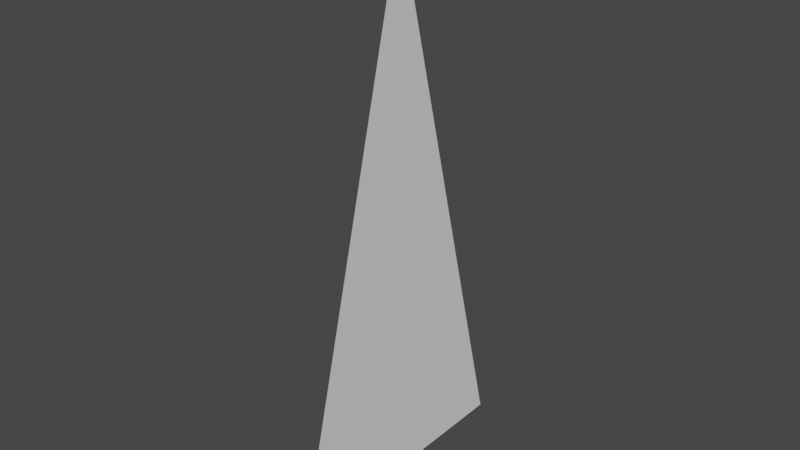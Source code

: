 # Source: SM_FairwayTrail_Src.blend  (saved by Blender 2.92.15; exported with 4.5.12 LTS)
import bpy
from mathutils import Matrix  # noqa: F401  (used for matrix-valued properties, if any)

bpy.ops.wm.read_factory_settings(use_empty=True)
scene = bpy.context.scene
scene.name = 'Scene'

# ---- collections
col_collection = bpy.data.collections.new('Collection'); scene.collection.children.link(col_collection)

# ---- world
world_world = bpy.data.worlds.new('World'); scene.world = world_world
world_world.use_nodes = True; world_world.node_tree.nodes.clear()
_N = world_world.node_tree.nodes; _L = world_world.node_tree.links
n0 = _N.new('ShaderNodeOutputWorld'); n0.name = 'World Output'; n0.location = (300, 300)
n1 = _N.new('ShaderNodeBackground'); n1.name = 'Background'; n1.location = (10, 300)
n1.inputs[0].default_value = (0.05088, 0.05088, 0.05088, 1.0)
_L.new(n1.outputs[0], n0.inputs[0])
n0.is_active_output = True
world_world.color = (0.05088, 0.05088, 0.05088)
world_world.use_sun_shadow = False
world_world.sun_shadow_jitter_overblur = 0.0

# ---- meshes
me_plane_001 = bpy.data.meshes.new('Plane.001')
me_plane_001.from_pydata([(1.192e-07, 0.0, 5.0), (-1.192e-07, -2.5, -5.0), (-1.192e-07, 2.5, -5.0), (-3.974e-08, 0.0, 0.0)], [], [(2, 0, 3), (1, 2, 3), (0, 1, 3)])
_uv = me_plane_001.uv_layers.new(name='UVMap')
_uv.uv.foreach_set('vector', [1.0, 1.0, 0.0, 0.0, 1.0, 1.0, 1.0, 0.0, 1.0, 1.0, 1.0, 0.0, 0.0, 0.0, 1.0, 0.0, 0.0, 0.0])
_ca = me_plane_001.color_attributes.new('Col', 'BYTE_COLOR', 'CORNER')
_ca.data.foreach_set('color', [0.0, 0.0, 0.0, 1.0, 0.0, 0.0, 0.0, 1.0, 1.0, 1.0, 1.0, 1.0, 0.0, 0.0, 0.0, 1.0, 0.0, 0.0, 0.0, 1.0, 1.0, 1.0, 1.0, 1.0, 0.0, 0.0, 0.0, 1.0, 0.0, 0.0, 0.0, 1.0, 1.0, 1.0, 1.0, 1.0])
me_plane_001.use_remesh_fix_poles = True
me_plane_001.use_remesh_preserve_attributes = False
me_plane_001.use_mirror_vertex_groups = False
me_plane_001.update()

# ---- objects
ob_plane = bpy.data.objects.new('Plane', me_plane_001)

# ---- transforms, parenting, visibility, modifiers, constraints
ob_plane.location = (0.0, 0.0, 0.0)
ob_plane.lineart.crease_threshold = 0.0

# ---- collection membership
col_collection.objects.link(ob_plane)

# ---- scene / render settings (as saved in the file)
scene.frame_start = 1; scene.frame_end = 250; scene.frame_set(1)
scene.render.engine = 'BLENDER_EEVEE_NEXT'
scene.render.fps = 30
scene.cycles.use_denoising = False
scene.cycles.samples = 128
scene.cycles.sampling_pattern = 'TABULATED_SOBOL'
scene.cycles.use_adaptive_sampling = False
scene.cycles.use_light_tree = False
scene.view_settings.view_transform = 'Filmic'
scene.unit_settings.scale_length = 0.01
bpy.context.view_layer.update()

# ---- added for rendering (the .blend has no active camera and no usable light): camera, sun
cam_auto = bpy.data.cameras.new('AutoCamera')
cam_auto.lens = 50.0
cam_auto.sensor_width = 36.0
cam_auto.clip_end = 1000.0
ob_auto_camera = bpy.data.objects.new('AutoCamera', cam_auto)
scene.collection.objects.link(ob_auto_camera)
ob_auto_camera.location = (10.3443, -12.4132, 8.27546)
ob_auto_camera.rotation_euler = (1.09748, -7.21219e-08, 0.694738)
scene.camera = ob_auto_camera
light_auto_sun = bpy.data.lights.new('AutoSun', 'SUN')
light_auto_sun.energy = 3.0
light_auto_sun.angle = 0.0523599
ob_auto_sun = bpy.data.objects.new('AutoSun', light_auto_sun)
scene.collection.objects.link(ob_auto_sun)
ob_auto_sun.rotation_euler = (0.872665, 0.174533, 0.523599)
bpy.context.view_layer.update()
